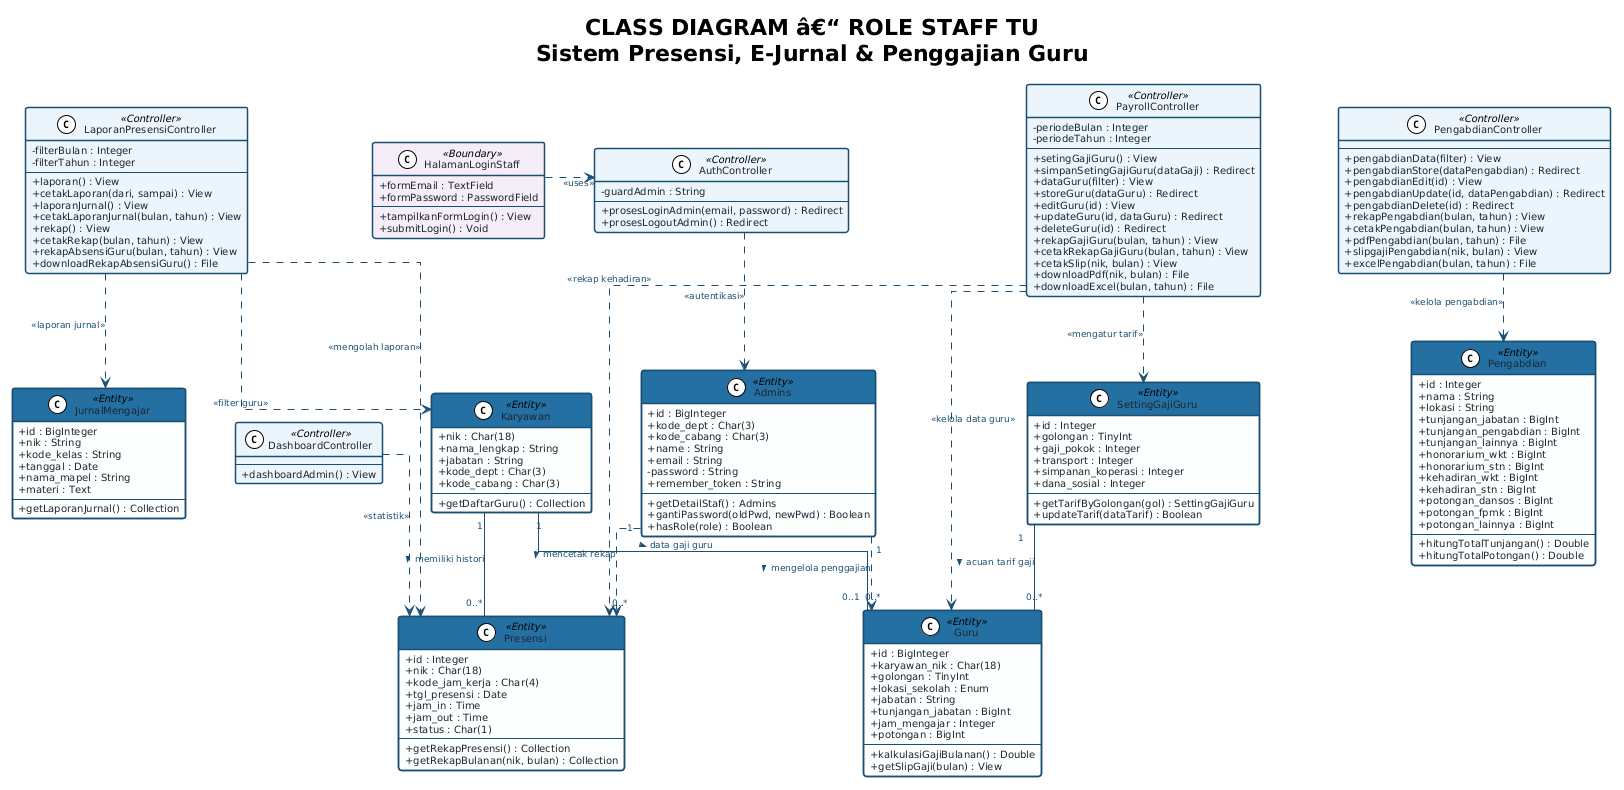

The diagram above was rendered by PlantUML. Its source (embedded in the PNG):
@startuml
!theme plain
skinparam backgroundColor white
skinparam shadowing false
skinparam defaultFontName "Segoe UI"
skinparam defaultFontSize 10
skinparam linetype ortho
skinparam classAttributeIconSize 0
skinparam nodesep 50
skinparam ranksep 45

skinparam class {
    BackgroundColor #FDFEFE
    BorderColor #1B4F72
    HeaderBackgroundColor #2471A3
    HeaderFontColor white
    FontColor #1B2631
    AttributeFontColor #1B2631
    FontSize 10
    BorderThickness 1.5
}

skinparam class<<Controller>> {
    HeaderBackgroundColor #1B4F72
    BackgroundColor #EBF5FB
}

skinparam class<<Boundary>> {
    HeaderBackgroundColor #6C3483
    BackgroundColor #F4ECF7
}

skinparam arrow {
    Color #1B4F72
    FontColor #1B4F72
    FontSize 9
}

title **CLASS DIAGRAM â€“ ROLE STAFF TU**\n**Sistem Presensi, E-Jurnal & Penggajian Guru**

' === BOUNDARY ===

class HalamanLoginStaff <<Boundary>> {
    + formEmail : TextField
    + formPassword : PasswordField
    --
    + tampilkanFormLogin() : View
    + submitLogin() : Void
}

' === CONTROLLER ===

class AuthController <<Controller>> {
    - guardAdmin : String
    --
    + prosesLoginAdmin(email, password) : Redirect
    + prosesLogoutAdmin() : Redirect
}

class DashboardController <<Controller>> {
    --
    + dashboardAdmin() : View
}

class LaporanPresensiController <<Controller>> {
    - filterBulan : Integer
    - filterTahun : Integer
    --
    + laporan() : View
    + cetakLaporan(dari, sampai) : View
    + laporanJurnal() : View
    + cetakLaporanJurnal(bulan, tahun) : View
    + rekap() : View
    + cetakRekap(bulan, tahun) : View
    + rekapAbsensiGuru(bulan, tahun) : View
    + downloadRekapAbsensiGuru() : File
}

class PayrollController <<Controller>> {
    - periodeBulan : Integer
    - periodeTahun : Integer
    --
    + setingGajiGuru() : View
    + simpanSetingGajiGuru(dataGaji) : Redirect
    + dataGuru(filter) : View
    + storeGuru(dataGuru) : Redirect
    + editGuru(id) : View
    + updateGuru(id, dataGuru) : Redirect
    + deleteGuru(id) : Redirect
    + rekapGajiGuru(bulan, tahun) : View
    + cetakRekapGajiGuru(bulan, tahun) : View
    + cetakSlip(nik, bulan) : View
    + downloadPdf(nik, bulan) : File
    + downloadExcel(bulan, tahun) : File
}

class PengabdianController <<Controller>> {
    --
    + pengabdianData(filter) : View
    + pengabdianStore(dataPengabdian) : Redirect
    + pengabdianEdit(id) : View
    + pengabdianUpdate(id, dataPengabdian) : Redirect
    + pengabdianDelete(id) : Redirect
    + rekapPengabdian(bulan, tahun) : View
    + cetakPengabdian(bulan, tahun) : View
    + pdfPengabdian(bulan, tahun) : File
    + slipgajiPengabdian(nik, bulan) : View
    + excelPengabdian(bulan, tahun) : File
}

' === ENTITY / MODEL ===

class Admins <<Entity>> {
    + id : BigInteger
    + kode_dept : Char(3)
    + kode_cabang : Char(3)
    + name : String
    + email : String
    - password : String
    + remember_token : String
    --
    + getDetailStaf() : Admins
    + gantiPassword(oldPwd, newPwd) : Boolean
    + hasRole(role) : Boolean
}

class Karyawan <<Entity>> {
    + nik : Char(18)
    + nama_lengkap : String
    + jabatan : String
    + kode_dept : Char(3)
    + kode_cabang : Char(3)
    --
    + getDaftarGuru() : Collection
}

class Presensi <<Entity>> {
    + id : Integer
    + nik : Char(18)
    + kode_jam_kerja : Char(4)
    + tgl_presensi : Date
    + jam_in : Time
    + jam_out : Time
    + status : Char(1)
    --
    + getRekapPresensi() : Collection
    + getRekapBulanan(nik, bulan) : Collection
}

class Guru <<Entity>> {
    + id : BigInteger
    + karyawan_nik : Char(18)
    + golongan : TinyInt
    + lokasi_sekolah : Enum
    + jabatan : String
    + tunjangan_jabatan : BigInt
    + jam_mengajar : Integer
    + potongan : BigInt
    --
    + kalkulasiGajiBulanan() : Double
    + getSlipGaji(bulan) : View
}

class SettingGajiGuru <<Entity>> {
    + id : Integer
    + golongan : TinyInt
    + gaji_pokok : Integer
    + transport : Integer
    + simpanan_koperasi : Integer
    + dana_sosial : Integer
    --
    + getTarifByGolongan(gol) : SettingGajiGuru
    + updateTarif(dataTarif) : Boolean
}

class Pengabdian <<Entity>> {
    + id : Integer
    + nama : String
    + lokasi : String
    + tunjangan_jabatan : BigInt
    + tunjangan_pengabdian : BigInt
    + tunjangan_lainnya : BigInt
    + honorarium_wkt : BigInt
    + honorarium_stn : BigInt
    + kehadiran_wkt : BigInt
    + kehadiran_stn : BigInt
    + potongan_dansos : BigInt
    + potongan_fpmk : BigInt
    + potongan_lainnya : BigInt
    --
    + hitungTotalTunjangan() : Double
    + hitungTotalPotongan() : Double
}

class JurnalMengajar <<Entity>> {
    + id : BigInteger
    + nik : String
    + kode_kelas : String
    + tanggal : Date
    + nama_mapel : String
    + materi : Text
    --
    + getLaporanJurnal() : Collection
}

' === RELASI BOUNDARY â†’ CONTROLLER ===
HalamanLoginStaff ..> AuthController : <<uses>>

' === RELASI CONTROLLER â†’ MODEL ===
AuthController ..> Admins : <<autentikasi>>
DashboardController ..> Presensi : <<statistik>>

LaporanPresensiController ..> Presensi : <<mengolah laporan>>
LaporanPresensiController ..> Karyawan : <<filter guru>>
LaporanPresensiController ..> JurnalMengajar : <<laporan jurnal>>

PayrollController ..> Guru : <<kelola data guru>>
PayrollController ..> SettingGajiGuru : <<mengatur tarif>>
PayrollController ..> Presensi : <<rekap kehadiran>>

PengabdianController ..> Pengabdian : <<kelola pengabdian>>

' === RELASI ANTAR ENTITY ===
Admins "1" ..> "0..*" Presensi : mencetak rekap >
Admins "1" ..> "0..*" Guru : mengelola penggajian >

Karyawan "1" -- "0..*" Presensi : memiliki histori >
Karyawan "1" -- "0..1" Guru : data gaji guru >

SettingGajiGuru "1" -- "0..*" Guru : acuan tarif gaji >

' === LAYOUT HINTS ===
HalamanLoginStaff -[hidden]right- AuthController
AuthController -[hidden]right- DashboardController

LaporanPresensiController -[hidden]right- PayrollController
PayrollController -[hidden]right- PengabdianController
@enduml